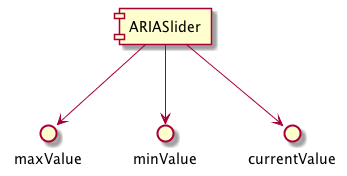

The diagram above was rendered by PlantUML. Its source (embedded in the PNG):
@startuml
[ARIASlider] --> maxValue
[ARIASlider] --> minValue
[ARIASlider] --> currentValue
@enduml